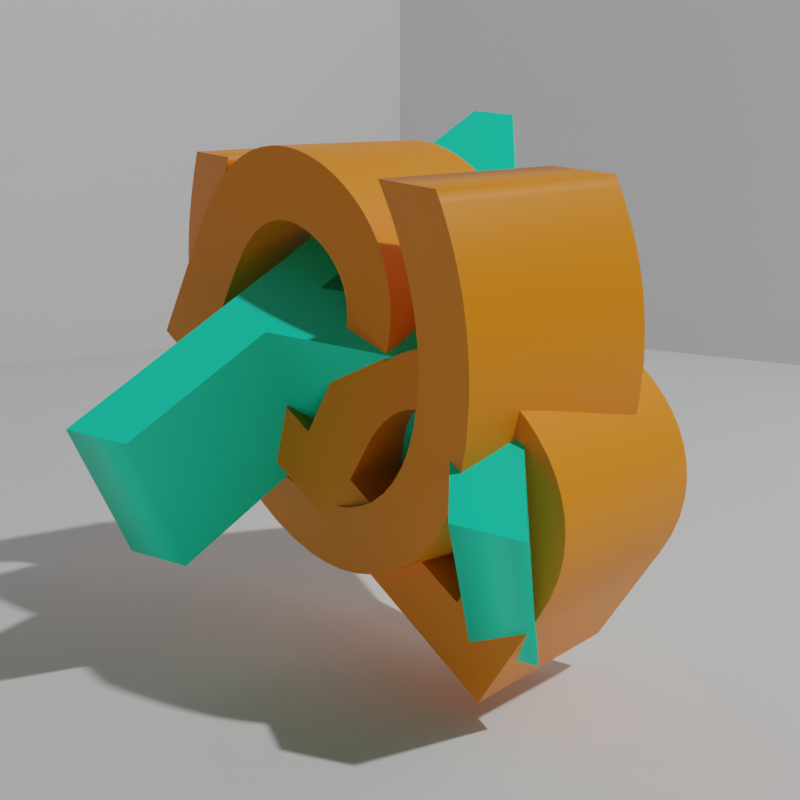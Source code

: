 # Source: ABC.blend  (saved by Blender 3.3.6; exported with 4.5.12 LTS)
import bpy
from mathutils import Matrix  # noqa: F401  (used for matrix-valued properties, if any)

bpy.ops.wm.read_factory_settings(use_empty=True)
scene = bpy.context.scene
scene.name = 'Scene'

# ---- collections
col_collection = bpy.data.collections.new('Collection'); scene.collection.children.link(col_collection)

# ---- materials (node trees are filled in below, after node groups)
mat_letter_material__001 = bpy.data.materials.new('Letter Material .001')
mat_letter_material = bpy.data.materials.new('Letter Material')

# ---- material node trees
mat_letter_material__001.use_nodes = True; mat_letter_material__001.node_tree.nodes.clear()
_N = mat_letter_material__001.node_tree.nodes; _L = mat_letter_material__001.node_tree.links
n0 = _N.new('ShaderNodeBsdfPrincipled'); n0.name = 'Principled BSDF'; n0.location = (10, 300)
n0.distribution = 'GGX'
n0.subsurface_method = 'RANDOM_WALK_SKIN'
n0.inputs[0].default_value = (0.0, 1.0, 0.6038, 1.0)
n0.inputs[3].default_value = 1.45
n0.inputs[27].default_value = (0.0, 0.0, 0.0, 1.0)
n0.inputs[28].default_value = 1.0
n1 = _N.new('ShaderNodeOutputMaterial'); n1.name = 'Material Output'; n1.location = (300, 300)
_L.new(n0.outputs[0], n1.inputs[0])
n1.is_active_output = True
mat_letter_material.use_nodes = True; mat_letter_material.node_tree.nodes.clear()
_N = mat_letter_material.node_tree.nodes; _L = mat_letter_material.node_tree.links
n0 = _N.new('ShaderNodeBsdfPrincipled'); n0.name = 'Principled BSDF'; n0.location = (10, 300)
n0.distribution = 'GGX'
n0.subsurface_method = 'RANDOM_WALK_SKIN'
n0.inputs[0].default_value = (1.0, 0.2739, 0.0, 1.0)
n0.inputs[3].default_value = 1.45
n0.inputs[27].default_value = (0.0, 0.0, 0.0, 1.0)
n0.inputs[28].default_value = 1.0
n1 = _N.new('ShaderNodeOutputMaterial'); n1.name = 'Material Output'; n1.location = (300, 300)
_L.new(n0.outputs[0], n1.inputs[0])
n1.is_active_output = True

# ---- world
world_world = bpy.data.worlds.new('World'); scene.world = world_world
world_world.use_nodes = True; world_world.node_tree.nodes.clear()
_N = world_world.node_tree.nodes; _L = world_world.node_tree.links
n0 = _N.new('ShaderNodeOutputWorld'); n0.name = 'World Output'; n0.location = (300, 300)
n1 = _N.new('ShaderNodeBackground'); n1.name = 'Background'; n1.location = (10, 300)
n1.inputs[0].default_value = (0.05088, 0.05088, 0.05088, 1.0)
_L.new(n1.outputs[0], n0.inputs[0])
n0.is_active_output = True
world_world.color = (0.05088, 0.05088, 0.05088)
world_world.use_sun_shadow = False
world_world.sun_shadow_jitter_overblur = 0.0

# ---- cameras
cam_camera = bpy.data.cameras.new('Camera')
cam_camera.clip_end = 100.0
cam_camera.ortho_scale = 7.314

# ---- lights
light_light = bpy.data.lights.new('Light', 'POINT')
light_light.transmission_factor = 0.0
light_light.energy = 1000.0
light_light.shadow_soft_size = 0.1
light_light.shadow_maximum_resolution = 0.006
light_light.use_absolute_resolution = True

# ---- meshes
me_cube_002 = bpy.data.meshes.new('Cube.002')
me_cube_002.from_pydata([(-1.0, -1.0, -1.0), (-1.0, -1.0, 1.0), (-1.0, 1.0, -1.0), (-1.0, 1.0, 1.0), (1.0, -1.0, -1.0), (1.0, 1.0, -1.0), (1.0, 1.0, 1.0)], [], [(0, 2, 3, 1), (2, 5, 6, 3), (2, 0, 4, 5)])
_uv = me_cube_002.uv_layers.new(name='UVMap')
_uv.uv.foreach_set('vector', [0.375, 0.0, 0.375, 0.25, 0.625, 0.25, 0.625, 0.0, 0.375, 0.25, 0.375, 0.5, 0.625, 0.5, 0.625, 0.25, 0.125, 0.5, 0.125, 0.75, 0.375, 0.75, 0.375, 0.5])
me_cube_002.update()

# ---- curves / text
txt_text = bpy.data.curves.new('Text', 'FONT')
txt_text.dimensions = '2D'
txt_text.body = 'A'
txt_text.materials.append(mat_letter_material__001)
txt_text.extrude = 0.12
txt_text.align_x = 'CENTER'
txt_text.align_y = 'CENTER'
txt_text_002 = bpy.data.curves.new('Text.002', 'FONT')
txt_text_002.dimensions = '2D'
txt_text_002.body = 'B'
txt_text_002.materials.append(mat_letter_material)
txt_text_002.extrude = 0.12
txt_text_002.align_x = 'CENTER'
txt_text_002.align_y = 'CENTER'
txt_text_003 = bpy.data.curves.new('Text.003', 'FONT')
txt_text_003.dimensions = '2D'
txt_text_003.body = 'C'
txt_text_003.materials.append(mat_letter_material)
txt_text_003.extrude = 0.12
txt_text_003.align_x = 'CENTER'
txt_text_003.align_y = 'CENTER'

# ---- objects
ob_light = bpy.data.objects.new('Light', light_light)
ob_camera = bpy.data.objects.new('Camera', cam_camera)
ob_cube = bpy.data.objects.new('Cube', me_cube_002)
ob_a = bpy.data.objects.new('A', txt_text)
ob_b = bpy.data.objects.new('B', txt_text_002)
ob_c = bpy.data.objects.new('C', txt_text_003)

# ---- transforms, parenting, visibility, modifiers, constraints
ob_light.location = (4.076, 1.005, 5.904)
ob_light.rotation_euler = (0.6503, 0.05522, 1.866)
ob_light.lock_rotations_4d = False
ob_light.empty_display_type = 'ARROWS'
ob_light.color = (0.0, 0.0, 0.0, 0.0)
ob_light.lineart.crease_threshold = 0.0
ob_camera.location = (1.0, -1.0, 0.6)
ob_camera.rotation_euler = (1.396, 0.0, 0.7854)
ob_camera.lock_rotations_4d = False
ob_camera.empty_display_type = 'ARROWS'
ob_camera.color = (0.0, 0.0, 0.0, 0.0)
ob_camera.display_type = 'WIRE'
ob_camera.lineart.crease_threshold = 0.0
ob_cube.location = (0.0, 0.0, 3.0)
ob_cube.scale = (3.0, 3.0, 3.0)
ob_a.location = (0.0, 0.0, 0.4)
ob_a.rotation_euler = (2.489, 6.155, 3.54)
ob_a.scale = (0.8175, 1.0, 1.0)
ob_b.location = (0.0, 0.0, 0.4)
ob_b.rotation_euler = (1.686, 4.106, 3.06)
ob_b.scale = (0.8175, 1.0, 1.0)
ob_c.location = (0.0, 0.0, 0.4)
ob_c.rotation_euler = (5.315, 4.58, 2.333)
ob_c.scale = (0.8175, 1.0, 1.0)

# ---- collection membership
col_collection.objects.link(ob_light)
col_collection.objects.link(ob_camera)
col_collection.objects.link(ob_cube)
col_collection.objects.link(ob_a)
col_collection.objects.link(ob_b)
col_collection.objects.link(ob_c)

# ---- scene / render settings (as saved in the file)
scene.camera = ob_camera
scene.frame_start = 1; scene.frame_end = 250; scene.frame_set(1)
scene.render.engine = 'CYCLES'
scene.render.resolution_x = 224
scene.render.resolution_y = 224
scene.cycles.samples = 32
scene.cycles.sampling_pattern = 'TABULATED_SOBOL'
scene.cycles.use_light_tree = False
scene.view_settings.view_transform = 'Filmic'
bpy.context.view_layer.update()
